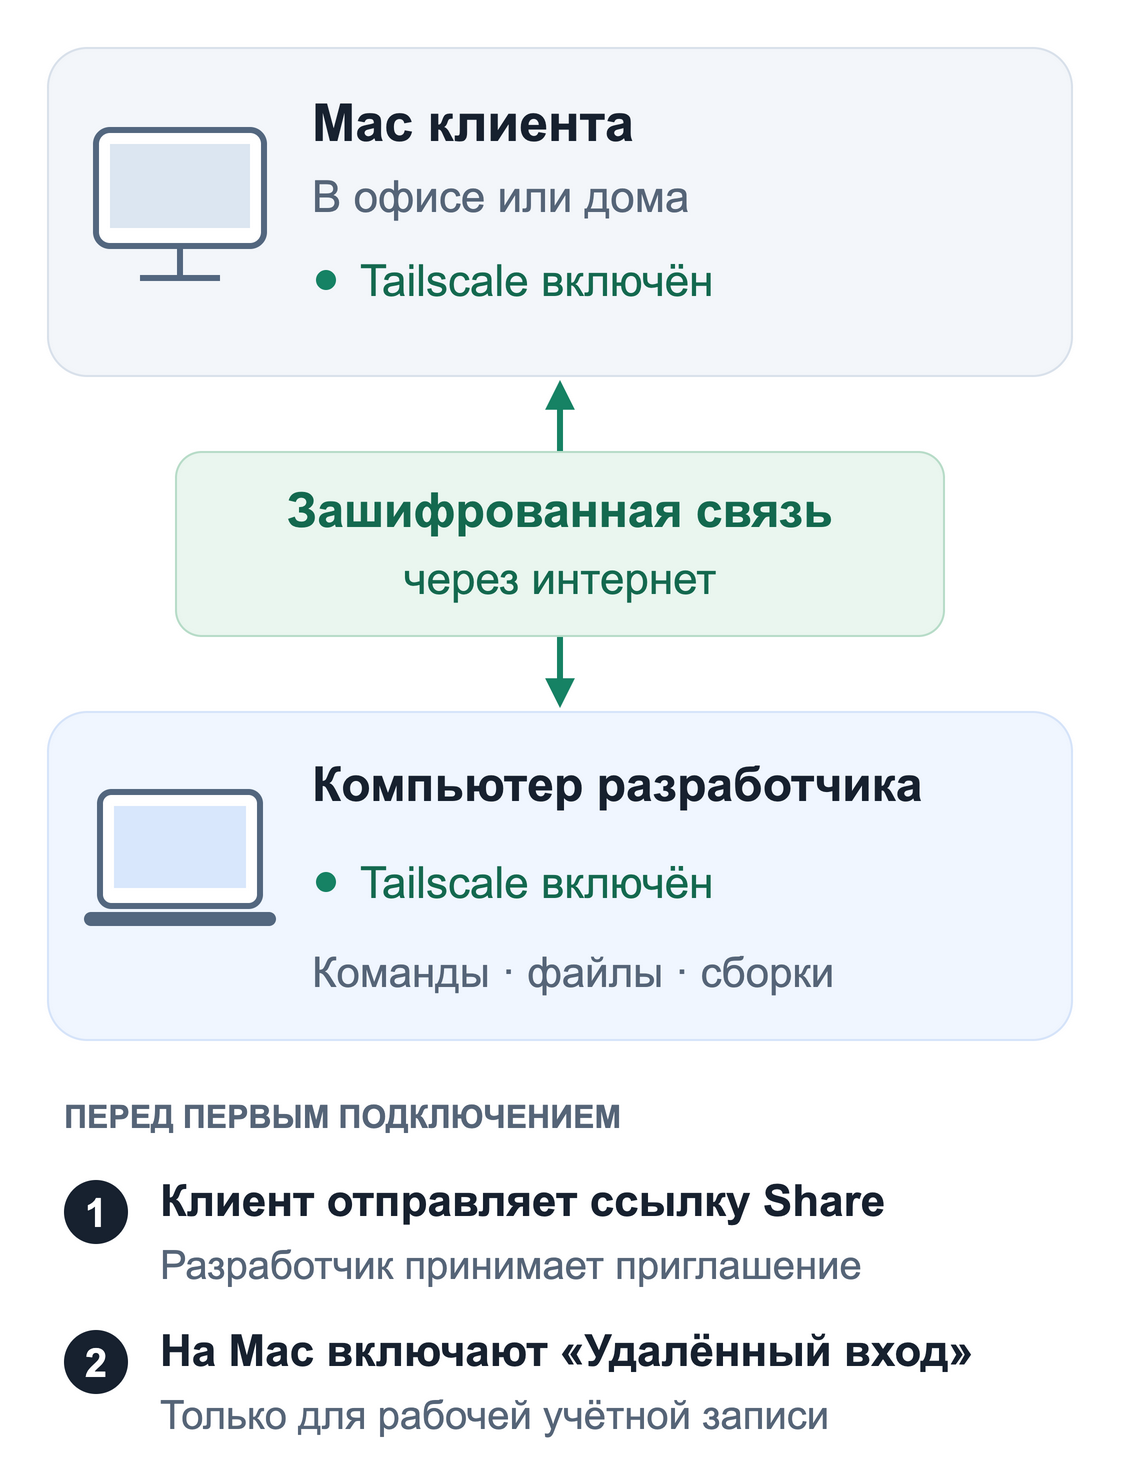

The diagram above was exported from draw.io. Its source (the exported page's mxGraphModel, read from the mxfile embedded in the PNG):
<mxGraphModel adaptiveColors="auto" background="#FFFFFF" page="1" pageWidth="560" pageHeight="736">
  <root>
    <mxCell id="0" />
    <mxCell id="1" parent="0" />
    <mxCell id="canvas" parent="1" vertex="1" value="" style="html=1;fontFamily=Arial;fontColor=#17212F;whiteSpace=wrap;fillColor=#FFFFFF;strokeColor=none;">
      <mxGeometry as="geometry" x="0" y="0" width="560" height="736" />
    </mxCell>
    <mxCell id="mac" parent="1" vertex="1" value="" style="html=1;fontFamily=Arial;fontColor=#17212F;whiteSpace=wrap;rounded=1;arcSize=12;fillColor=#F3F6FA;strokeColor=#D9E1EB;strokeWidth=1;">
      <mxGeometry as="geometry" x="24" y="24" width="512" height="164" />
    </mxCell>
    <mxCell id="dev" parent="1" vertex="1" value="" style="html=1;fontFamily=Arial;fontColor=#17212F;whiteSpace=wrap;rounded=1;arcSize=12;fillColor=#F0F6FF;strokeColor=#D6E4FA;strokeWidth=1;">
      <mxGeometry as="geometry" x="24" y="356" width="512" height="164" />
    </mxCell>
    <mxCell id="monitor" parent="1" vertex="1" value="" style="html=1;fontFamily=Arial;fontColor=#17212F;whiteSpace=wrap;rounded=1;arcSize=12;fillColor=#FFFFFF;strokeColor=#53677F;strokeWidth=3;">
      <mxGeometry as="geometry" x="48" y="65" width="84" height="58" />
    </mxCell>
    <mxCell id="monitor-screen" parent="1" vertex="1" value="" style="html=1;fontFamily=Arial;fontColor=#17212F;whiteSpace=wrap;fillColor=#DCE6F1;strokeColor=none;">
      <mxGeometry as="geometry" x="55" y="72" width="70" height="42" />
    </mxCell>
    <mxCell id="monitor-stand" parent="1" edge="1" style="html=1;strokeColor=#53677F;strokeWidth=3;endArrow=none;startArrow=none;endSize=7;startSize=7;">
      <mxGeometry as="geometry" relative="1">
        <mxPoint as="sourcePoint" x="90" y="123" />
        <mxPoint as="targetPoint" x="90" y="138" />
      </mxGeometry>
    </mxCell>
    <mxCell id="monitor-base" parent="1" edge="1" style="html=1;strokeColor=#53677F;strokeWidth=3;endArrow=none;startArrow=none;endSize=7;startSize=7;">
      <mxGeometry as="geometry" relative="1">
        <mxPoint as="sourcePoint" x="70" y="139" />
        <mxPoint as="targetPoint" x="110" y="139" />
      </mxGeometry>
    </mxCell>
    <mxCell id="mac-title" parent="1" vertex="1" value="Mac клиента" style="html=1;fontFamily=Arial;fontColor=#17212F;whiteSpace=wrap;text;strokeColor=none;fillColor=none;align=left;verticalAlign=middle;fontSize=26;fontColor=#17212F;fontStyle=1;spacing=0;">
      <mxGeometry as="geometry" x="156" y="44" width="356" height="34" />
    </mxCell>
    <mxCell id="mac-place" parent="1" vertex="1" value="В офисе или дома" style="html=1;fontFamily=Arial;fontColor=#17212F;whiteSpace=wrap;text;strokeColor=none;fillColor=none;align=left;verticalAlign=middle;fontSize=22;fontColor=#566578;fontStyle=0;spacing=0;">
      <mxGeometry as="geometry" x="156" y="84" width="356" height="28" />
    </mxCell>
    <mxCell id="mac-status-dot" parent="1" vertex="1" value="" style="html=1;fontFamily=Arial;fontColor=#17212F;whiteSpace=wrap;ellipse;fillColor=#168264;strokeColor=none;">
      <mxGeometry as="geometry" x="158" y="135" width="10" height="10" />
    </mxCell>
    <mxCell id="mac-status" parent="1" vertex="1" value="Tailscale включён" style="html=1;fontFamily=Arial;fontColor=#17212F;whiteSpace=wrap;text;strokeColor=none;fillColor=none;align=left;verticalAlign=middle;fontSize=22;fontColor=#14694F;fontStyle=0;spacing=0;">
      <mxGeometry as="geometry" x="180" y="124" width="330" height="32" />
    </mxCell>
    <mxCell id="encrypted-link" parent="1" edge="1" style="html=1;strokeColor=#168264;strokeWidth=3;endArrow=block;startArrow=block;endSize=7;startSize=7;">
      <mxGeometry as="geometry" relative="1">
        <mxPoint as="sourcePoint" x="280" y="190" />
        <mxPoint as="targetPoint" x="280" y="354" />
      </mxGeometry>
    </mxCell>
    <mxCell id="tunnel" parent="1" vertex="1" value="" style="html=1;fontFamily=Arial;fontColor=#17212F;whiteSpace=wrap;rounded=1;arcSize=14;fillColor=#EAF6EF;strokeColor=#B7DCC8;strokeWidth=1;">
      <mxGeometry as="geometry" x="88" y="226" width="384" height="92" />
    </mxCell>
    <mxCell id="tunnel-title" parent="1" vertex="1" value="Зашифрованная связь" style="html=1;fontFamily=Arial;fontColor=#17212F;whiteSpace=wrap;text;strokeColor=none;fillColor=none;align=center;verticalAlign=middle;fontSize=24;fontColor=#14694F;fontStyle=1;spacing=0;">
      <mxGeometry as="geometry" x="100" y="239" width="360" height="32" />
    </mxCell>
    <mxCell id="tunnel-detail" parent="1" vertex="1" value="через интернет" style="html=1;fontFamily=Arial;fontColor=#17212F;whiteSpace=wrap;text;strokeColor=none;fillColor=none;align=center;verticalAlign=middle;fontSize=22;fontColor=#14694F;fontStyle=0;spacing=0;">
      <mxGeometry as="geometry" x="100" y="275" width="360" height="28" />
    </mxCell>
    <mxCell id="laptop" parent="1" vertex="1" value="" style="html=1;fontFamily=Arial;fontColor=#17212F;whiteSpace=wrap;rounded=1;arcSize=10;fillColor=#FFFFFF;strokeColor=#53677F;strokeWidth=3;">
      <mxGeometry as="geometry" x="50" y="396" width="80" height="57" />
    </mxCell>
    <mxCell id="laptop-screen" parent="1" vertex="1" value="" style="html=1;fontFamily=Arial;fontColor=#17212F;whiteSpace=wrap;fillColor=#D8E7FC;strokeColor=none;">
      <mxGeometry as="geometry" x="57" y="403" width="66" height="41" />
    </mxCell>
    <mxCell id="laptop-base" parent="1" vertex="1" value="" style="html=1;fontFamily=Arial;fontColor=#17212F;whiteSpace=wrap;rounded=1;arcSize=50;fillColor=#53677F;strokeColor=none;">
      <mxGeometry as="geometry" x="42" y="456" width="96" height="7" />
    </mxCell>
    <mxCell id="dev-title" parent="1" vertex="1" value="Компьютер разработчика" style="html=1;fontFamily=Arial;fontColor=#17212F;whiteSpace=wrap;text;strokeColor=none;fillColor=none;align=left;verticalAlign=middle;fontSize=24;fontColor=#17212F;fontStyle=1;spacing=0;">
      <mxGeometry as="geometry" x="156" y="374" width="356" height="36" />
    </mxCell>
    <mxCell id="dev-status-dot" parent="1" vertex="1" value="" style="html=1;fontFamily=Arial;fontColor=#17212F;whiteSpace=wrap;ellipse;fillColor=#168264;strokeColor=none;">
      <mxGeometry as="geometry" x="158" y="436" width="10" height="10" />
    </mxCell>
    <mxCell id="dev-status" parent="1" vertex="1" value="Tailscale включён" style="html=1;fontFamily=Arial;fontColor=#17212F;whiteSpace=wrap;text;strokeColor=none;fillColor=none;align=left;verticalAlign=middle;fontSize=22;fontColor=#14694F;fontStyle=0;spacing=0;">
      <mxGeometry as="geometry" x="180" y="425" width="330" height="32" />
    </mxCell>
    <mxCell id="dev-work" parent="1" vertex="1" value="Команды · файлы · сборки" style="html=1;fontFamily=Arial;fontColor=#17212F;whiteSpace=wrap;text;strokeColor=none;fillColor=none;align=left;verticalAlign=middle;fontSize=21;fontColor=#566578;fontStyle=0;spacing=0;">
      <mxGeometry as="geometry" x="156" y="472" width="356" height="28" />
    </mxCell>
    <mxCell id="setup-label" parent="1" vertex="1" value="ПЕРЕД ПЕРВЫМ ПОДКЛЮЧЕНИЕМ" style="html=1;fontFamily=Arial;fontColor=#17212F;whiteSpace=wrap;text;strokeColor=none;fillColor=none;align=left;verticalAlign=middle;fontSize=16;fontColor=#566578;fontStyle=1;spacing=0;">
      <mxGeometry as="geometry" x="32" y="545" width="496" height="26" />
    </mxCell>
    <mxCell id="step-1" parent="1" vertex="1" value="1" style="html=1;fontFamily=Arial;fontColor=#17212F;whiteSpace=wrap;ellipse;fillColor=#17212F;strokeColor=none;fontColor=#FFFFFF;fontSize=20;fontStyle=1;">
      <mxGeometry as="geometry" x="32" y="590" width="32" height="32" />
    </mxCell>
    <mxCell id="step-2" parent="1" vertex="1" value="2" style="html=1;fontFamily=Arial;fontColor=#17212F;whiteSpace=wrap;ellipse;fillColor=#17212F;strokeColor=none;fontColor=#FFFFFF;fontSize=20;fontStyle=1;">
      <mxGeometry as="geometry" x="32" y="665" width="32" height="32" />
    </mxCell>
    <mxCell id="share-action" parent="1" vertex="1" value="Клиент отправляет ссылку Share" style="html=1;fontFamily=Arial;fontColor=#17212F;whiteSpace=wrap;text;strokeColor=none;fillColor=none;align=left;verticalAlign=middle;fontSize=22;fontColor=#17212F;fontStyle=1;spacing=0;">
      <mxGeometry as="geometry" x="80" y="584" width="454" height="32" />
    </mxCell>
    <mxCell id="share-result" parent="1" vertex="1" value="Разработчик принимает приглашение" style="html=1;fontFamily=Arial;fontColor=#17212F;whiteSpace=wrap;text;strokeColor=none;fillColor=none;align=left;verticalAlign=middle;fontSize=20;fontColor=#566578;fontStyle=0;spacing=0;">
      <mxGeometry as="geometry" x="80" y="618" width="454" height="28" />
    </mxCell>
    <mxCell id="permission-action" parent="1" vertex="1" value="На Mac включают «Удалённый вход»" style="html=1;fontFamily=Arial;fontColor=#17212F;whiteSpace=wrap;text;strokeColor=none;fillColor=none;align=left;verticalAlign=middle;fontSize=22;fontColor=#17212F;fontStyle=1;spacing=0;">
      <mxGeometry as="geometry" x="80" y="659" width="454" height="32" />
    </mxCell>
    <mxCell id="permission-result" parent="1" vertex="1" value="Только для рабочей учётной записи" style="html=1;fontFamily=Arial;fontColor=#17212F;whiteSpace=wrap;text;strokeColor=none;fillColor=none;align=left;verticalAlign=middle;fontSize=20;fontColor=#566578;fontStyle=0;spacing=0;">
      <mxGeometry as="geometry" x="80" y="693" width="454" height="28" />
    </mxCell>
  </root>
</mxGraphModel>